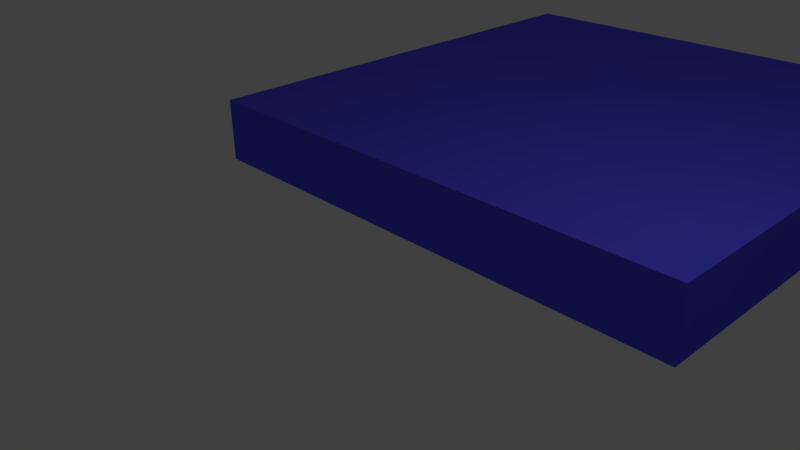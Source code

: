 # Source: Breakable_Wall.blend  (saved by Blender 2.78.0; exported with 4.5.12 LTS)
import bpy
from mathutils import Matrix  # noqa: F401  (used for matrix-valued properties, if any)

bpy.ops.wm.read_factory_settings(use_empty=True)
scene = bpy.context.scene
scene.name = 'Scene'

# ---- collections
col_collection_1 = bpy.data.collections.new('Collection 1'); scene.collection.children.link(col_collection_1)

# ---- materials (node trees are filled in below, after node groups)
mat_breakable_wall = bpy.data.materials.new('Breakable Wall')
mat_breakable_wall.alpha_threshold = 0.0
mat_breakable_wall.use_transparent_shadow = False
mat_breakable_wall.diffuse_color = (0.1, 0.1, 1.0, 1.0)
mat_breakable_wall.roughness = 0.5
mat_breakable_wall.line_color = (0.0, 0.0, 0.0, 1.0)

# ---- material node trees

# ---- world
world_world = bpy.data.worlds.new('World'); scene.world = world_world
world_world.color = (0.05088, 0.05088, 0.05088)
world_world.use_sun_shadow = False
world_world.sun_shadow_jitter_overblur = 0.0
world_world.cycles.sampling_method = 'MANUAL'

# ---- cameras
cam_camera = bpy.data.cameras.new('Camera')
cam_camera.clip_end = 100.0
cam_camera.lens = 35.0
cam_camera.sensor_width = 32.0
cam_camera.sensor_height = 18.0
cam_camera.ortho_scale = 7.314
cam_camera.dof.focus_distance = 0.0
cam_camera.dof.aperture_fstop = 128.0

# ---- lights
light_lamp = bpy.data.lights.new('Lamp', 'POINT')
light_lamp.transmission_factor = 0.0
light_lamp.cutoff_distance = 30.0
light_lamp.energy = 100.0
light_lamp.shadow_buffer_clip_start = 1.001
light_lamp.shadow_soft_size = 0.1
light_lamp.shadow_maximum_resolution = 0.006
light_lamp.use_absolute_resolution = True

# ---- meshes
me_cube_002 = bpy.data.meshes.new('Cube.002')
me_cube_002.from_pydata([(-4.0, -1.0, 0.0), (-4.0, -1.0, 8.0), (-4.0, 0.0, 0.0), (-4.0, 0.0, 8.0), (4.0, -1.0, 0.0), (4.0, -1.0, 8.0), (4.0, 0.0, 0.0), (4.0, 0.0, 8.0)], [], [(0, 1, 3, 2), (2, 3, 7, 6), (6, 7, 5, 4), (4, 5, 1, 0), (2, 6, 4, 0), (7, 3, 1, 5)])
me_cube_002.materials.append(mat_breakable_wall)
me_cube_002.use_remesh_preserve_volume = False
me_cube_002.use_remesh_preserve_attributes = False
me_cube_002.use_mirror_vertex_groups = False
me_cube_002.update()

# ---- objects
ob_breakable_wall = bpy.data.objects.new('Breakable Wall', me_cube_002)
ob_lamp = bpy.data.objects.new('Lamp', light_lamp)
ob_camera = bpy.data.objects.new('Camera', cam_camera)

# ---- transforms, parenting, visibility, modifiers, constraints
ob_breakable_wall.location = (0.0, 0.571, 0.0)
ob_breakable_wall.rotation_euler = (-1.566, -0.0, -0.0)
ob_breakable_wall.lineart.crease_threshold = 0.0
ob_lamp.location = (4.076, 1.005, 5.904)
ob_lamp.rotation_euler = (0.6503, 0.05522, 1.866)
ob_lamp.lock_rotations_4d = False
ob_lamp.empty_display_type = 'ARROWS'
ob_lamp.color = (0.0, 0.0, 0.0, 0.0)
ob_lamp.lineart.crease_threshold = 0.0
ob_camera.location = (7.481, -6.508, 5.344)
ob_camera.rotation_euler = (1.109, 0.01082, 0.8149)
ob_camera.lock_rotations_4d = False
ob_camera.empty_display_type = 'ARROWS'
ob_camera.color = (0.0, 0.0, 0.0, 0.0)
ob_camera.display_type = 'WIRE'
ob_camera.lineart.crease_threshold = 0.0

# ---- collection membership
col_collection_1.objects.link(ob_breakable_wall)
col_collection_1.objects.link(ob_lamp)
col_collection_1.objects.link(ob_camera)

# ---- scene / render settings (as saved in the file)
scene.camera = ob_camera
scene.frame_start = 1; scene.frame_end = 40; scene.frame_set(21)
scene.render.engine = 'BLENDER_EEVEE_NEXT'
scene.render.resolution_percentage = 50
scene.render.dither_intensity = 0.0
scene.cycles.use_denoising = False
scene.cycles.samples = 128
scene.cycles.sampling_pattern = 'TABULATED_SOBOL'
scene.cycles.light_sampling_threshold = 0.0
scene.cycles.use_adaptive_sampling = False
scene.cycles.use_light_tree = False
scene.cycles.blur_glossy = 0.0
scene.cycles.sample_clamp_indirect = 0.0
scene.view_settings.view_transform = 'Standard'
bpy.context.view_layer.update()
